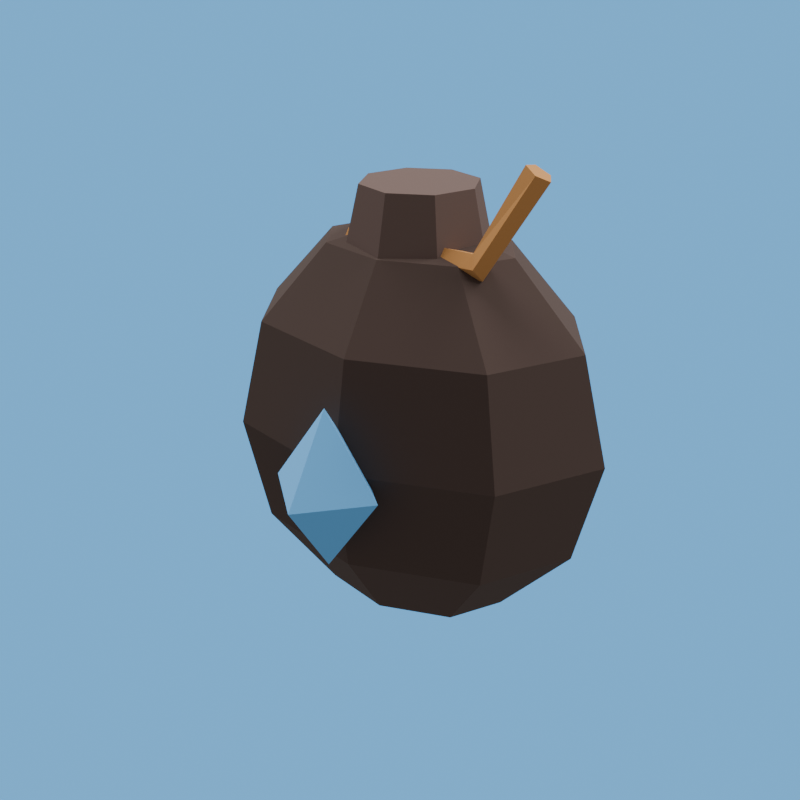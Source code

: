 # Source: slowing_powder.blend  (saved by Blender 5.2.44; exported with 4.5.12 LTS)
import bpy
from mathutils import Matrix  # noqa: F401  (used for matrix-valued properties, if any)

bpy.ops.wm.read_factory_settings(use_empty=True)
scene = bpy.context.scene
scene.name = 'R4_slowing_powder'

# ---- collections
col_asset_slowing_powder = bpy.data.collections.new('Asset_slowing_powder'); scene.collection.children.link(col_asset_slowing_powder)

# ---- materials (node trees are filled in below, after node groups)
mat_rf_mat_leather_dark = bpy.data.materials.new('RF_Mat_leather_dark')
mat_rf_mat_leather_dark.diffuse_color = (0.06848, 0.04231, 0.03434, 1.0)
mat_rf_mat_leather = bpy.data.materials.new('RF_Mat_leather')
mat_rf_mat_leather.diffuse_color = (0.1195, 0.07619, 0.0648, 1.0)
mat_rf_mat_wood = bpy.data.materials.new('RF_Mat_wood')
mat_rf_mat_wood.diffuse_color = (0.5395, 0.2502, 0.07619, 1.0)
mat_rf_mat_sky = bpy.data.materials.new('RF_Mat_sky')
mat_rf_mat_sky.diffuse_color = (0.159, 0.5149, 0.9734, 1.0)

# ---- material node trees
mat_rf_mat_leather_dark.use_nodes = True; mat_rf_mat_leather_dark.node_tree.nodes.clear()
_N = mat_rf_mat_leather_dark.node_tree.nodes; _L = mat_rf_mat_leather_dark.node_tree.links
n0 = _N.new('ShaderNodeBsdfPrincipled'); n0.name = 'Principled BSDF'; n0.location = (-200, 100)
n0.inputs[0].default_value = (0.06848, 0.04231, 0.03434, 1.0)
n0.inputs[2].default_value = 1.0
n0.inputs[10].default_value = 0.005
n1 = _N.new('ShaderNodeOutputMaterial'); n1.name = 'Material Output'; n1.location = (200, 100)
_L.new(n0.outputs[0], n1.inputs[0])
n1.is_active_output = True
mat_rf_mat_leather.use_nodes = True; mat_rf_mat_leather.node_tree.nodes.clear()
_N = mat_rf_mat_leather.node_tree.nodes; _L = mat_rf_mat_leather.node_tree.links
n0 = _N.new('ShaderNodeBsdfPrincipled'); n0.name = 'Principled BSDF'; n0.location = (-200, 100)
n0.inputs[0].default_value = (0.1195, 0.07619, 0.0648, 1.0)
n0.inputs[2].default_value = 1.0
n0.inputs[10].default_value = 0.005
n1 = _N.new('ShaderNodeOutputMaterial'); n1.name = 'Material Output'; n1.location = (200, 100)
_L.new(n0.outputs[0], n1.inputs[0])
n1.is_active_output = True
mat_rf_mat_wood.use_nodes = True; mat_rf_mat_wood.node_tree.nodes.clear()
_N = mat_rf_mat_wood.node_tree.nodes; _L = mat_rf_mat_wood.node_tree.links
n0 = _N.new('ShaderNodeBsdfPrincipled'); n0.name = 'Principled BSDF'; n0.location = (-200, 100)
n0.inputs[0].default_value = (0.5395, 0.2502, 0.07619, 1.0)
n0.inputs[2].default_value = 1.0
n0.inputs[10].default_value = 0.005
n1 = _N.new('ShaderNodeOutputMaterial'); n1.name = 'Material Output'; n1.location = (200, 100)
_L.new(n0.outputs[0], n1.inputs[0])
n1.is_active_output = True
mat_rf_mat_sky.use_nodes = True; mat_rf_mat_sky.node_tree.nodes.clear()
_N = mat_rf_mat_sky.node_tree.nodes; _L = mat_rf_mat_sky.node_tree.links
n0 = _N.new('ShaderNodeBsdfPrincipled'); n0.name = 'Principled BSDF'; n0.location = (-200, 100)
n0.inputs[0].default_value = (0.159, 0.5149, 0.9734, 1.0)
n0.inputs[2].default_value = 1.0
n0.inputs[10].default_value = 0.005
n1 = _N.new('ShaderNodeOutputMaterial'); n1.name = 'Material Output'; n1.location = (200, 100)
_L.new(n0.outputs[0], n1.inputs[0])
n1.is_active_output = True

# ---- world
world_r4_slowing_powder_sky = bpy.data.worlds.new('R4_slowing_powder_Sky'); scene.world = world_r4_slowing_powder_sky
world_r4_slowing_powder_sky.use_nodes = True; world_r4_slowing_powder_sky.node_tree.nodes.clear()
_N = world_r4_slowing_powder_sky.node_tree.nodes; _L = world_r4_slowing_powder_sky.node_tree.links
n0 = _N.new('ShaderNodeBackground'); n0.name = 'Background'; n0.location = (-200, 100)
n0.inputs[0].default_value = (0.75, 0.75, 0.75, 1.0)
n0.inputs[1].default_value = 0.45
n1 = _N.new('ShaderNodeOutputWorld'); n1.name = 'World Output'; n1.location = (200, 100)
n2 = _N.new('ShaderNodeBackground'); n2.name = 'Background.001'; n2.location = (0, 0)
n2.inputs[0].default_value = (0.159, 0.5149, 0.9734, 1.0)
n3 = _N.new('ShaderNodeLightPath'); n3.name = 'Light Path'; n3.location = (0, 0)
n4 = _N.new('ShaderNodeMixShader'); n4.name = 'Mix Shader'; n4.location = (0, 0)
_L.new(n3.outputs[0], n4.inputs[0])
_L.new(n0.outputs[0], n4.inputs[1])
_L.new(n2.outputs[0], n4.inputs[2])
_L.new(n4.outputs[0], n1.inputs[0])
n1.is_active_output = True

# ---- cameras
cam_slowing_powder_previewcamera = bpy.data.cameras.new('slowing_powder_PreviewCamera')

# ---- lights
light_rf_key_021 = bpy.data.lights.new('RF_Key.021', 'AREA')
light_rf_key_021.energy = 1300.0
light_rf_key_021.shape = 'DISK'
light_rf_key_021.size = 7.0
light_rf_fill_021 = bpy.data.lights.new('RF_Fill.021', 'AREA')
light_rf_fill_021.energy = 800.0
light_rf_fill_021.shape = 'DISK'
light_rf_fill_021.size = 6.0

# ---- meshes
me_powder_pouch_mesh = bpy.data.meshes.new('Powder_Pouch_Mesh')
me_powder_pouch_mesh.from_pydata([(0.0, 0.0, 0.46), (0.105, 0.0, 0.4305), (0.07425, 0.05303, 0.4305), (6.429e-18, 0.075, 0.4305), (-0.07425, 0.05303, 0.4305), (-0.105, 9.185e-18, 0.4305), (-0.07425, -0.05303, 0.4305), (-1.929e-17, -0.075, 0.4305), (0.07425, -0.05303, 0.4305), (0.1819, 0.0, 0.35), (0.1286, 0.09186, 0.35), (1.114e-17, 0.1299, 0.35), (-0.1286, 0.09186, 0.35), (-0.1819, 1.591e-17, 0.35), (-0.1286, -0.09186, 0.35), (-3.341e-17, -0.1299, 0.35), (0.1286, -0.09186, 0.35), (0.21, 0.0, 0.24), (0.1485, 0.1061, 0.24), (1.286e-17, 0.15, 0.24), (-0.1485, 0.1061, 0.24), (-0.21, 1.837e-17, 0.24), (-0.1485, -0.1061, 0.24), (-3.858e-17, -0.15, 0.24), (0.1485, -0.1061, 0.24), (0.1819, 0.0, 0.13), (0.1286, 0.09186, 0.13), (1.114e-17, 0.1299, 0.13), (-0.1286, 0.09186, 0.13), (-0.1819, 1.591e-17, 0.13), (-0.1286, -0.09186, 0.13), (-3.341e-17, -0.1299, 0.13), (0.1286, -0.09186, 0.13), (0.105, 0.0, 0.04947), (0.07425, 0.05303, 0.04947), (6.429e-18, 0.075, 0.04947), (-0.07425, 0.05303, 0.04947), (-0.105, 9.185e-18, 0.04947), (-0.07425, -0.05303, 0.04947), (-1.929e-17, -0.075, 0.04947), (0.07425, -0.05303, 0.04947), (0.0, 0.0, 0.02), (-0.08, 0.0, 0.4), (-0.05657, -0.05657, 0.4), (-4.899e-18, -0.08, 0.4), (0.05657, -0.05657, 0.4), (0.08, -9.797e-18, 0.4), (0.05657, 0.05657, 0.4), (1.47e-17, 0.08, 0.4), (-0.05657, 0.05657, 0.4), (-0.06, 0.0, 0.49), (-0.04243, -0.04243, 0.49), (-3.674e-18, -0.06, 0.49), (0.04243, -0.04243, 0.49), (0.06, -7.348e-18, 0.49), (0.04243, 0.04243, 0.49), (1.102e-17, 0.06, 0.49), (-0.04243, 0.04243, 0.49), (-0.06093, -0.04397, 0.43), (-0.06029, -0.03432, 0.4167), (-0.05925, -0.0187, 0.4218), (-0.05925, -0.0187, 0.4382), (-0.06029, -0.03432, 0.4433), (0.09, -0.054, 0.43), (0.09546, -0.04433, 0.4179), (0.09338, -0.02867, 0.4225), (0.08662, -0.02867, 0.4375), (0.08454, -0.04433, 0.4421), (0.1427, -0.04373, 0.52), (0.1522, -0.03197, 0.5134), (0.1448, -0.01749, 0.5159), (0.1308, -0.0203, 0.5241), (0.1295, -0.03651, 0.5266), (0.0, -0.162, 0.313), (0.0, -0.162, 0.147), (0.0581, -0.162, 0.23), (3.558e-18, -0.1039, 0.23), (-0.0581, -0.162, 0.23), (-1.067e-17, -0.2201, 0.23)], [], [(0, 1, 2), (0, 2, 3), (0, 3, 4), (0, 4, 5), (0, 5, 6), (0, 6, 7), (0, 7, 8), (0, 8, 1), (1, 10, 2), (1, 9, 10), (2, 11, 3), (2, 10, 11), (3, 12, 4), (3, 11, 12), (4, 13, 5), (4, 12, 13), (5, 14, 6), (5, 13, 14), (6, 15, 7), (6, 14, 15), (7, 16, 8), (7, 15, 16), (8, 9, 1), (8, 16, 9), (9, 18, 10), (9, 17, 18), (10, 19, 11), (10, 18, 19), (11, 20, 12), (11, 19, 20), (12, 21, 13), (12, 20, 21), (13, 22, 14), (13, 21, 22), (14, 23, 15), (14, 22, 23), (15, 24, 16), (15, 23, 24), (16, 17, 9), (16, 24, 17), (17, 26, 18), (17, 25, 26), (18, 27, 19), (18, 26, 27), (19, 28, 20), (19, 27, 28), (20, 29, 21), (20, 28, 29), (21, 30, 22), (21, 29, 30), (22, 31, 23), (22, 30, 31), (23, 32, 24), (23, 31, 32), (24, 25, 17), (24, 32, 25), (25, 34, 26), (25, 33, 34), (26, 35, 27), (26, 34, 35), (27, 36, 28), (27, 35, 36), (28, 37, 29), (28, 36, 37), (29, 38, 30), (29, 37, 38), (30, 39, 31), (30, 38, 39), (31, 40, 32), (31, 39, 40), (32, 33, 25), (32, 40, 33), (33, 41, 34), (34, 41, 35), (35, 41, 36), (36, 41, 37), (37, 41, 38), (38, 41, 39), (39, 41, 40), (40, 41, 33), (49, 48, 47, 46, 45, 44, 43, 42), (50, 51, 52, 53, 54, 55, 56, 57), (42, 43, 51, 50), (43, 44, 52, 51), (44, 45, 53, 52), (45, 46, 54, 53), (46, 47, 55, 54), (47, 48, 56, 55), (48, 49, 57, 56), (49, 42, 50, 57), (62, 61, 60, 59, 58), (68, 69, 70, 71, 72), (58, 59, 64, 63), (59, 60, 65, 64), (60, 61, 66, 65), (61, 62, 67, 66), (62, 58, 63, 67), (63, 64, 69, 68), (64, 65, 70, 69), (65, 66, 71, 70), (66, 67, 72, 71), (67, 63, 68, 72), (73, 75, 76), (73, 76, 77), (73, 77, 78), (73, 78, 75), (74, 76, 75), (74, 77, 76), (74, 78, 77), (74, 75, 78)])
me_powder_pouch_mesh.polygons.foreach_set('material_index', [0, 0, 0, 0, 0, 0, 0, 0, 0, 0, 0, 0, 0, 0, 0, 0, 0, 0, 0, 0, 0, 0, 0, 0, 0, 0, 0, 0, 0, 0, 0, 0, 0, 0, 0, 0, 0, 0, 0, 0, 0, 0, 0, 0, 0, 0, 0, 0, 0, 0, 0, 0, 0, 0, 0, 0, 0, 0, 0, 0, 0, 0, 0, 0, 0, 0, 0, 0, 0, 0, 0, 0, 0, 0, 0, 0, 0, 0, 0, 0, 1, 1, 1, 1, 1, 1, 1, 1, 1, 1, 2, 2, 2, 2, 2, 2, 2, 2, 2, 2, 2, 2, 3, 3, 3, 3, 3, 3, 3, 3])
me_powder_pouch_mesh.materials.append(mat_rf_mat_leather_dark)
me_powder_pouch_mesh.materials.append(mat_rf_mat_leather)
me_powder_pouch_mesh.materials.append(mat_rf_mat_wood)
me_powder_pouch_mesh.materials.append(mat_rf_mat_sky)
me_powder_pouch_mesh.update()

# ---- objects
ob_rf_key_021 = bpy.data.objects.new('RF_Key.021', light_rf_key_021)
ob_rf_fill_021 = bpy.data.objects.new('RF_Fill.021', light_rf_fill_021)
ob_slowing_powder_previewcamera = bpy.data.objects.new('slowing_powder_PreviewCamera', cam_slowing_powder_previewcamera)
ob_equipment_root = bpy.data.objects.new('equipment_root', None)
ob_slowing_powder_mesh = bpy.data.objects.new('slowing_powder_Mesh', me_powder_pouch_mesh)

# ---- transforms, parenting, visibility, modifiers, constraints
ob_rf_key_021.location = (-5.0, 1.0, 10.0)
ob_rf_key_021.rotation_euler = (0.5155, 9.167e-08, -1.373)
ob_rf_fill_021.location = (5.0, 4.0, 7.0)
ob_rf_fill_021.rotation_euler = (0.7314, 2.102e-08, 1.951)
ob_slowing_powder_previewcamera.location = (0.5572, -0.8962, 0.7292)
ob_slowing_powder_previewcamera.rotation_euler = (1.153, 1.852e-08, 0.5743)
ob_equipment_root.location = (0.0, 0.0, 0.0)
ob_equipment_root.empty_display_size = 0.12
ob_slowing_powder_mesh.parent = ob_equipment_root
ob_slowing_powder_mesh.location = (0.0, 0.0, 0.0)

# ---- collection membership
scene.collection.objects.link(ob_rf_key_021)
scene.collection.objects.link(ob_rf_fill_021)
scene.collection.objects.link(ob_slowing_powder_previewcamera)
col_asset_slowing_powder.objects.link(ob_equipment_root)
col_asset_slowing_powder.objects.link(ob_slowing_powder_mesh)

# ---- scene / render settings (as saved in the file)
scene.camera = ob_slowing_powder_previewcamera
scene.frame_start = 1; scene.frame_end = 250; scene.frame_set(1)
scene.render.engine = 'BLENDER_EEVEE_NEXT'
scene.render.image_settings.exr_codec = 'NONE'
scene.render.resolution_x = 1000
scene.render.resolution_y = 1000
scene.render.fps = 30
scene.render.use_bake_clear = False
scene.render.bake_margin = 0
scene.render.bake_bias = 0.0
scene.render.bake_samples = 0
scene.render.simplify_subdivision_render = 0
scene.render.simplify_child_particles_render = 0.0
scene.render.compositor_device = 'GPU'
scene.eevee.use_volume_custom_range = False
scene.eevee.gtao_distance = 0.0
scene.eevee.use_fast_gi = False
scene.eevee.fast_gi_thickness_near = 0.1
scene.eevee.fast_gi_thickness_far = 0.0
scene.eevee.ray_tracing_options.screen_trace_thickness = 0.1
bpy.context.view_layer.update()

